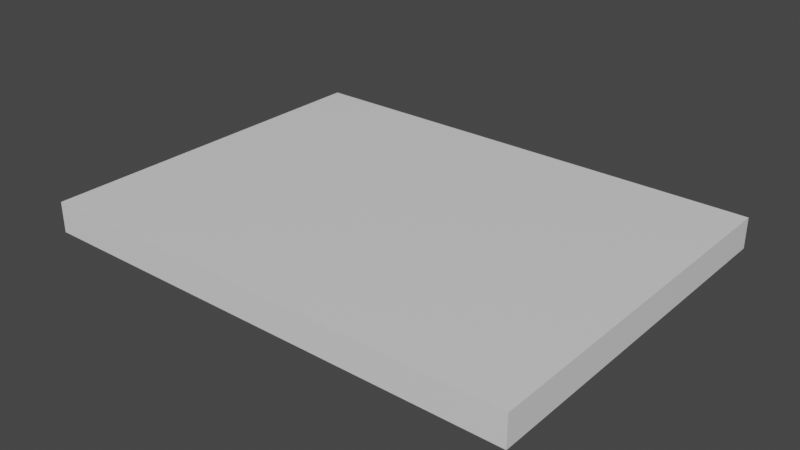 # Source: SegTest.blend  (saved by Blender 2.90.8; exported with 4.5.12 LTS)
import bpy
from mathutils import Matrix  # noqa: F401  (used for matrix-valued properties, if any)

bpy.ops.wm.read_factory_settings(use_empty=True)
scene = bpy.context.scene
scene.name = 'Scene'

# ---- collections
col_collection = bpy.data.collections.new('Collection'); scene.collection.children.link(col_collection)

# ---- materials (node trees are filled in below, after node groups)
mat_material = bpy.data.materials.new('Material')
mat_material.alpha_threshold = 0.0
mat_material.use_transparent_shadow = False
mat_material.line_color = (0.0, 0.0, 0.0, 1.0)

# ---- material node trees
mat_material.use_nodes = True; mat_material.node_tree.nodes.clear()
_N = mat_material.node_tree.nodes; _L = mat_material.node_tree.links
n0 = _N.new('ShaderNodeOutputMaterial'); n0.name = 'Material Output'; n0.location = (300, 300)
n1 = _N.new('ShaderNodeBsdfPrincipled'); n1.name = 'Principled BSDF'; n1.location = (10, 300)
n1.distribution = 'GGX'
n1.subsurface_method = 'BURLEY'
n1.inputs[2].default_value = 0.4
n1.inputs[3].default_value = 1.45
n1.inputs[27].default_value = (0.0, 0.0, 0.0, 1.0)
n1.inputs[28].default_value = 1.0
_L.new(n1.outputs[0], n0.inputs[0])
n0.is_active_output = True

# ---- world
world_world = bpy.data.worlds.new('World'); scene.world = world_world
world_world.use_nodes = True; world_world.node_tree.nodes.clear()
_N = world_world.node_tree.nodes; _L = world_world.node_tree.links
n0 = _N.new('ShaderNodeOutputWorld'); n0.name = 'World Output'; n0.location = (300, 300)
n1 = _N.new('ShaderNodeBackground'); n1.name = 'Background'; n1.location = (10, 300)
n1.inputs[0].default_value = (0.05088, 0.05088, 0.05088, 1.0)
_L.new(n1.outputs[0], n0.inputs[0])
n0.is_active_output = True
world_world.color = (0.05088, 0.05088, 0.05088)
world_world.use_sun_shadow = False
world_world.sun_shadow_jitter_overblur = 0.0

# ---- meshes
me_cube = bpy.data.meshes.new('Cube')
me_cube.from_pydata([(1.0, 1.0, 1.0), (1.0, 1.0, -1.0), (1.0, -1.0, 1.0), (1.0, -1.0, -1.0), (-1.0, 1.0, 1.0), (-1.0, 1.0, -1.0), (-1.0, -1.0, 1.0), (-1.0, -1.0, -1.0)], [], [(0, 4, 6, 2), (3, 2, 6, 7), (7, 6, 4, 5), (5, 1, 3, 7), (1, 0, 2, 3), (5, 4, 0, 1)])
_uv = me_cube.uv_layers.new(name='UVMap')
_uv.uv.foreach_set('vector', [0.625, 0.5, 0.875, 0.5, 0.875, 0.75, 0.625, 0.75, 0.375, 0.75, 0.625, 0.75, 0.625, 1.0, 0.375, 1.0, 0.375, 0.0, 0.625, 0.0, 0.625, 0.25, 0.375, 0.25, 0.125, 0.5, 0.375, 0.5, 0.375, 0.75, 0.125, 0.75, 0.375, 0.5, 0.625, 0.5, 0.625, 0.75, 0.375, 0.75, 0.375, 0.25, 0.625, 0.25, 0.625, 0.5, 0.375, 0.5])
me_cube.materials.append(mat_material)
me_cube.use_remesh_preserve_volume = False
me_cube.use_remesh_preserve_attributes = False
me_cube.use_mirror_vertex_groups = False
me_cube.update()

# ---- objects
ob_cube = bpy.data.objects.new('Cube', me_cube)
ob_empty = bpy.data.objects.new('Empty', None)
ob_empty_001 = bpy.data.objects.new('Empty.001', None)
ob_empty_002 = bpy.data.objects.new('Empty.002', None)

# ---- transforms, parenting, visibility, modifiers, constraints
ob_cube.location = (-8.0, 0.0, -1.5)
ob_cube.scale = (8.0, 6.0, 0.5)
ob_cube.lock_rotations_4d = False
ob_cube.empty_display_type = 'ARROWS'
ob_cube.lineart.crease_threshold = 0.0
ob_empty.location = (-8.0, 0.0, -0.5)
ob_empty.lineart.crease_threshold = 0.0
ob_empty_001.location = (-8.0, -2.0, -0.5)
ob_empty_001.lineart.crease_threshold = 0.0
ob_empty_002.location = (-8.0, 2.0, -0.5)
ob_empty_002.lineart.crease_threshold = 0.0

# ---- collection membership
col_collection.objects.link(ob_cube)
col_collection.objects.link(ob_empty)
col_collection.objects.link(ob_empty_001)
col_collection.objects.link(ob_empty_002)

# ---- scene / render settings (as saved in the file)
scene.frame_start = 1; scene.frame_end = 250; scene.frame_set(1)
scene.render.engine = 'BLENDER_EEVEE_NEXT'
scene.cycles.use_denoising = False
scene.cycles.samples = 128
scene.cycles.sampling_pattern = 'TABULATED_SOBOL'
scene.cycles.use_adaptive_sampling = False
scene.cycles.use_light_tree = False
scene.view_settings.view_transform = 'Filmic'
bpy.context.view_layer.update()

# ---- added for rendering (the .blend has no active camera and no usable light): camera, sun
cam_auto = bpy.data.cameras.new('AutoCamera')
cam_auto.lens = 50.0
cam_auto.sensor_width = 36.0
cam_auto.clip_end = 1000.0
ob_auto_camera = bpy.data.objects.new('AutoCamera', cam_auto)
scene.collection.objects.link(ob_auto_camera)
ob_auto_camera.location = (10.5276, -22.2331, 13.3221)
ob_auto_camera.rotation_euler = (1.09748, -7.21219e-08, 0.694738)
scene.camera = ob_auto_camera
light_auto_sun = bpy.data.lights.new('AutoSun', 'SUN')
light_auto_sun.energy = 3.0
light_auto_sun.angle = 0.0523599
ob_auto_sun = bpy.data.objects.new('AutoSun', light_auto_sun)
scene.collection.objects.link(ob_auto_sun)
ob_auto_sun.rotation_euler = (0.872665, 0.174533, 0.523599)
bpy.context.view_layer.update()
